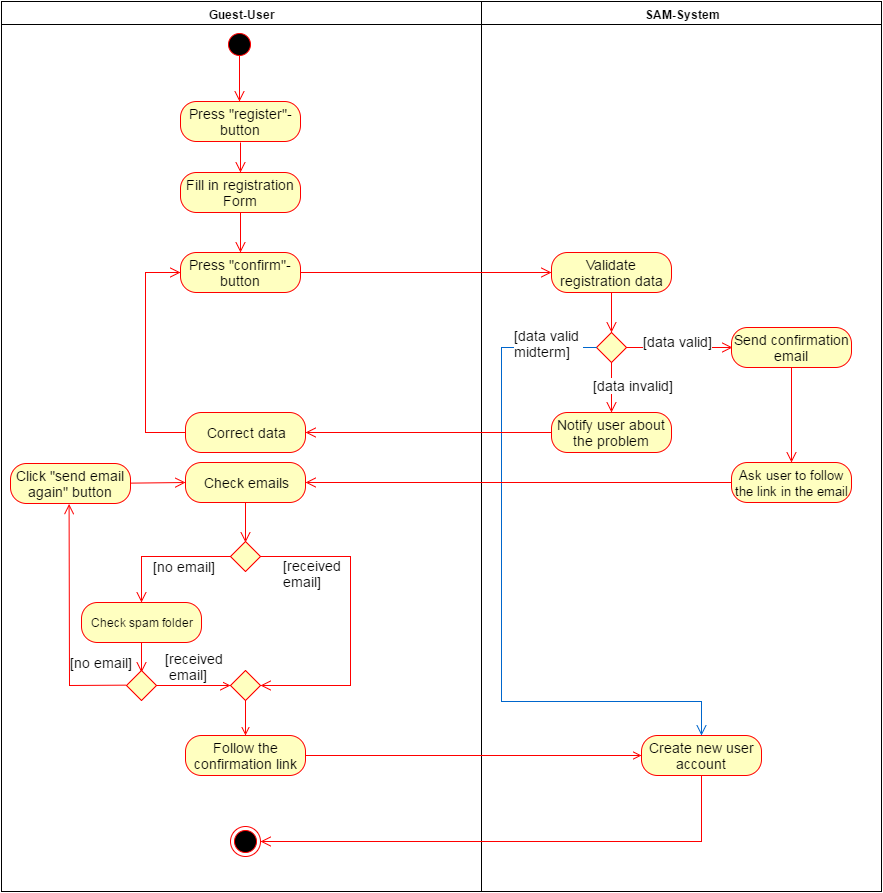

The diagram above was exported from draw.io. Its source (the exported page's mxGraphModel, read from the mxfile embedded in the PNG):
<mxGraphModel dx="1702" dy="384" grid="1" gridSize="10" guides="1" tooltips="1" connect="1" arrows="1" fold="1" page="1" pageScale="1" pageWidth="826" pageHeight="1169" math="0" shadow="0">
  <root>
    <mxCell id="0" style=";html=1;" />
    <mxCell id="1" style=";html=1;" parent="0" />
    <mxCell id="2" value="Guest-User" style="swimlane;whiteSpace=wrap;html=1;" vertex="1" parent="1">
      <mxGeometry x="-180" y="20" width="480" height="890" as="geometry">
        <mxRectangle x="-180" y="20" width="90" height="23" as="alternateBounds" />
      </mxGeometry>
    </mxCell>
    <mxCell id="5" value="" style="ellipse;shape=startState;fillColor=#000000;strokeColor=#ff0000;html=1;" vertex="1" parent="2">
      <mxGeometry x="223" y="28" width="30" height="30" as="geometry" />
    </mxCell>
    <mxCell id="6" value="" style="elbow=horizontal;verticalAlign=bottom;endArrow=open;endSize=8;strokeColor=#FF0000;endFill=1;rounded=0;html=1;" edge="1" parent="2">
      <mxGeometry x="224" y="111" as="geometry">
        <mxPoint x="239" y="171" as="targetPoint" />
        <mxPoint x="239" y="141" as="sourcePoint" />
      </mxGeometry>
    </mxCell>
    <mxCell id="8799e1bc607cb74-43" value="Fill in registration Form" style="rounded=1;whiteSpace=wrap;html=1;arcSize=40;fillColor=#ffffc0;strokeColor=#ff0000;fontSize=14;" vertex="1" parent="2">
      <mxGeometry x="179" y="171" width="120" height="40" as="geometry" />
    </mxCell>
    <mxCell id="146df631c2fa52f8-6" value="Press &quot;register&quot;-button" style="rounded=1;whiteSpace=wrap;html=1;arcSize=40;fillColor=#ffffc0;strokeColor=#ff0000;fontSize=14;" vertex="1" parent="2">
      <mxGeometry x="179" y="100" width="120" height="40" as="geometry" />
    </mxCell>
    <mxCell id="8799e1bc607cb74-44" value="" style="html=1;verticalAlign=bottom;endArrow=open;endSize=8;strokeColor=#ff0000;fontSize=14;" edge="1" parent="2" source="8799e1bc607cb74-43">
      <mxGeometry relative="1" as="geometry">
        <mxPoint x="239" y="251" as="targetPoint" />
      </mxGeometry>
    </mxCell>
    <mxCell id="8799e1bc607cb74-45" value="Press &quot;confirm&quot;-button" style="rounded=1;whiteSpace=wrap;html=1;arcSize=40;fillColor=#ffffc0;strokeColor=#ff0000;fontSize=14;" vertex="1" parent="2">
      <mxGeometry x="179" y="251" width="120" height="40" as="geometry" />
    </mxCell>
    <mxCell id="8799e1bc607cb74-62" value="Correct data" style="rounded=1;whiteSpace=wrap;html=1;arcSize=40;fillColor=#ffffc0;strokeColor=#ff0000;fontSize=14;" vertex="1" parent="2">
      <mxGeometry x="184" y="411" width="120" height="40" as="geometry" />
    </mxCell>
    <mxCell id="8799e1bc607cb74-63" value="" style="html=1;verticalAlign=bottom;endArrow=open;endSize=8;strokeColor=#ff0000;fontSize=14;rounded=0;exitX=0;exitY=0.5;edgeStyle=orthogonalEdgeStyle;entryX=0;entryY=0.5;" edge="1" parent="2" source="8799e1bc607cb74-62" target="8799e1bc607cb74-45">
      <mxGeometry relative="1" as="geometry">
        <mxPoint x="144" y="271" as="targetPoint" />
        <Array as="points">
          <mxPoint x="144" y="431" />
          <mxPoint x="144" y="271" />
        </Array>
      </mxGeometry>
    </mxCell>
    <mxCell id="8799e1bc607cb74-68" value="Check emails" style="rounded=1;whiteSpace=wrap;html=1;arcSize=40;fillColor=#ffffc0;strokeColor=#ff0000;fontSize=14;" vertex="1" parent="2">
      <mxGeometry x="184" y="461" width="120" height="40" as="geometry" />
    </mxCell>
    <mxCell id="8799e1bc607cb74-69" value="" style="html=1;verticalAlign=bottom;endArrow=open;endSize=8;strokeColor=#ff0000;fontSize=14;" edge="1" parent="2" source="8799e1bc607cb74-68">
      <mxGeometry relative="1" as="geometry">
        <mxPoint x="244" y="541" as="targetPoint" />
      </mxGeometry>
    </mxCell>
    <mxCell id="8799e1bc607cb74-73" value="" style="rhombus;whiteSpace=wrap;html=1;fillColor=#ffffc0;strokeColor=#ff0000;fontSize=14;" vertex="1" parent="2">
      <mxGeometry x="229" y="540" width="30" height="30" as="geometry" />
    </mxCell>
    <mxCell id="8799e1bc607cb74-77" value="Follow the confirmation link" style="rounded=1;whiteSpace=wrap;html=1;arcSize=40;fillColor=#ffffc0;strokeColor=#ff0000;fontSize=14;" vertex="1" parent="2">
      <mxGeometry x="184" y="734" width="120" height="40" as="geometry" />
    </mxCell>
    <mxCell id="8799e1bc607cb74-79" value="" style="ellipse;html=1;shape=endState;fillColor=#000000;strokeColor=#ff0000;fontSize=14;" vertex="1" parent="2">
      <mxGeometry x="229" y="825" width="30" height="30" as="geometry" />
    </mxCell>
    <mxCell id="8799e1bc607cb74-83" value="Check spam folder" style="rounded=1;whiteSpace=wrap;html=1;arcSize=40;fillColor=#ffffc0;strokeColor=#ff0000;" vertex="1" parent="2">
      <mxGeometry x="80" y="601" width="120" height="40" as="geometry" />
    </mxCell>
    <mxCell id="8799e1bc607cb74-74" value="[no email]" style="html=1;align=left;verticalAlign=bottom;endArrow=open;endSize=8;strokeColor=#ff0000;fontSize=14;edgeStyle=orthogonalEdgeStyle;rounded=0;entryX=0.5;entryY=0;startSize=5;" edge="1" parent="2" source="8799e1bc607cb74-73" target="8799e1bc607cb74-83">
      <mxGeometry x="0.6204" y="10" relative="1" as="geometry">
        <mxPoint x="112" y="591" as="targetPoint" />
        <Array as="points">
          <mxPoint x="140" y="555" />
        </Array>
        <mxPoint as="offset" />
      </mxGeometry>
    </mxCell>
    <mxCell id="8799e1bc607cb74-84" value="" style="html=1;verticalAlign=bottom;endArrow=open;endSize=8;strokeColor=#ff0000;fontSize=14;" edge="1" parent="2">
      <mxGeometry x="140" y="644" as="geometry">
        <mxPoint x="140" y="671" as="targetPoint" />
        <mxPoint x="140" y="641" as="sourcePoint" />
      </mxGeometry>
    </mxCell>
    <mxCell id="8799e1bc607cb74-85" value="" style="rhombus;whiteSpace=wrap;html=1;fillColor=#ffffc0;strokeColor=#ff0000;fontSize=14;" vertex="1" parent="2">
      <mxGeometry x="125" y="669" width="30" height="30" as="geometry" />
    </mxCell>
    <mxCell id="8799e1bc607cb74-87" value="[received&lt;div&gt;&amp;nbsp;email]&lt;/div&gt;" style="html=1;align=left;verticalAlign=top;endArrow=open;endSize=8;strokeColor=#ff0000;fontSize=14;entryX=0;entryY=0.5;" edge="1" parent="2" source="8799e1bc607cb74-85" target="8799e1bc607cb74-88">
      <mxGeometry x="29" y="71" as="geometry">
        <mxPoint x="218" y="684" as="targetPoint" />
        <Array as="points" />
        <mxPoint x="-30" y="-41" as="offset" />
      </mxGeometry>
    </mxCell>
    <mxCell id="8799e1bc607cb74-88" value="" style="rhombus;whiteSpace=wrap;html=1;fillColor=#ffffc0;strokeColor=#ff0000;fontSize=14;" vertex="1" parent="2">
      <mxGeometry x="229" y="669" width="30" height="30" as="geometry" />
    </mxCell>
    <mxCell id="8799e1bc607cb74-75" value="[received&amp;nbsp;&lt;div&gt;email]&lt;/div&gt;" style="html=1;align=left;verticalAlign=top;endArrow=open;endSize=8;strokeColor=#ff0000;fontSize=14;edgeStyle=orthogonalEdgeStyle;rounded=0;" edge="1" parent="2" target="8799e1bc607cb74-88">
      <mxGeometry x="-0.861" y="5" relative="1" as="geometry">
        <mxPoint x="259" y="688" as="targetPoint" />
        <mxPoint x="259" y="555" as="sourcePoint" />
        <Array as="points">
          <mxPoint x="349" y="555" />
          <mxPoint x="349" y="684" />
        </Array>
        <mxPoint as="offset" />
      </mxGeometry>
    </mxCell>
    <mxCell id="8799e1bc607cb74-91" value="[no email]" style="html=1;align=left;verticalAlign=top;endArrow=open;endSize=8;strokeColor=#ff0000;fontSize=14;exitX=0;exitY=0.5;rounded=0;entryX=0.5;entryY=1;" edge="1" parent="2">
      <mxGeometry x="-1" y="71" as="geometry">
        <mxPoint x="67.5882352941178" y="502.47058823529414" as="targetPoint" />
        <Array as="points">
          <mxPoint x="68" y="684" />
        </Array>
        <mxPoint x="-29" y="54" as="offset" />
        <mxPoint x="124.47058823529414" y="683.6470588235295" as="sourcePoint" />
      </mxGeometry>
    </mxCell>
    <mxCell id="8799e1bc607cb74-92" value="Click &quot;send email again&quot; button" style="rounded=1;whiteSpace=wrap;html=1;arcSize=40;fillColor=#ffffc0;strokeColor=#ff0000;fontSize=14;" vertex="1" parent="2">
      <mxGeometry x="9" y="462" width="120" height="40" as="geometry" />
    </mxCell>
    <mxCell id="8799e1bc607cb74-93" value="" style="html=1;verticalAlign=bottom;endArrow=open;endSize=8;strokeColor=#ff0000;fontSize=14;entryX=0;entryY=0.5;" edge="1" parent="2" target="8799e1bc607cb74-68">
      <mxGeometry relative="1" as="geometry">
        <mxPoint x="179" y="481" as="targetPoint" />
        <mxPoint x="129" y="481.63133640552996" as="sourcePoint" />
      </mxGeometry>
    </mxCell>
    <mxCell id="8799e1bc607cb74-95" value="" style="edgeStyle=none;rounded=0;html=1;startSize=5;endArrow=open;endFill=0;jettySize=auto;orthogonalLoop=1;strokeColor=#ff0000;fontSize=14;entryX=0.5;entryY=0;" edge="1" parent="2" source="8799e1bc607cb74-88" target="8799e1bc607cb74-77">
      <mxGeometry relative="1" as="geometry">
        <mxPoint x="244" y="731" as="targetPoint" />
      </mxGeometry>
    </mxCell>
    <mxCell id="146df631c2fa52f8-10" value="" style="elbow=horizontal;verticalAlign=bottom;endArrow=open;endSize=8;strokeColor=#FF0000;endFill=1;rounded=0;html=1;" edge="1" parent="2">
      <mxGeometry x="403" y="81" as="geometry">
        <mxPoint x="238" y="100" as="targetPoint" />
        <mxPoint x="238" y="54" as="sourcePoint" />
        <Array as="points" />
      </mxGeometry>
    </mxCell>
    <mxCell id="3" value="SAM-System" style="swimlane;whiteSpace=wrap;html=1;" vertex="1" parent="1">
      <mxGeometry x="300" y="20" width="400" height="890" as="geometry" />
    </mxCell>
    <mxCell id="8799e1bc607cb74-51" style="edgeStyle=none;rounded=0;html=1;exitX=0.5;exitY=0;entryX=0.5;entryY=0;endArrow=open;endFill=0;jettySize=auto;orthogonalLoop=1;fontSize=14;" edge="1" parent="3">
      <mxGeometry relative="1" as="geometry">
        <mxPoint x="75" y="396" as="sourcePoint" />
        <mxPoint x="75" y="396" as="targetPoint" />
      </mxGeometry>
    </mxCell>
    <mxCell id="8799e1bc607cb74-52" value="Validate registration data" style="rounded=1;whiteSpace=wrap;html=1;arcSize=40;fillColor=#ffffc0;strokeColor=#ff0000;fontSize=14;" vertex="1" parent="3">
      <mxGeometry x="70" y="251" width="120" height="40" as="geometry" />
    </mxCell>
    <mxCell id="8799e1bc607cb74-53" value="" style="edgeStyle=orthogonalEdgeStyle;html=1;verticalAlign=bottom;endArrow=open;endSize=8;strokeColor=#ff0000;fontSize=14;" edge="1" parent="3" source="8799e1bc607cb74-52">
      <mxGeometry relative="1" as="geometry">
        <mxPoint x="130" y="331" as="targetPoint" />
      </mxGeometry>
    </mxCell>
    <mxCell id="8799e1bc607cb74-56" value="" style="rhombus;whiteSpace=wrap;html=1;fillColor=#ffffc0;strokeColor=#ff0000;fontSize=14;" vertex="1" parent="3">
      <mxGeometry x="115" y="331" width="30" height="30" as="geometry" />
    </mxCell>
    <mxCell id="8799e1bc607cb74-57" value="[data valid]" style="html=1;align=left;verticalAlign=bottom;endArrow=open;endSize=8;strokeColor=#ff0000;fontSize=14;" edge="1" parent="3" source="8799e1bc607cb74-56">
      <mxGeometry x="-0.717" y="-4" relative="1" as="geometry">
        <mxPoint x="251" y="346" as="targetPoint" />
        <mxPoint as="offset" />
      </mxGeometry>
    </mxCell>
    <mxCell id="8799e1bc607cb74-58" value="[data invalid]" style="html=1;align=left;verticalAlign=top;endArrow=open;endSize=8;strokeColor=#ff0000;fontSize=14;" edge="1" parent="3" source="8799e1bc607cb74-56">
      <mxGeometry x="-0.64" y="-20" relative="1" as="geometry">
        <mxPoint x="130" y="411" as="targetPoint" />
        <mxPoint as="offset" />
      </mxGeometry>
    </mxCell>
    <mxCell id="8799e1bc607cb74-60" value="Notify user about the problem" style="rounded=1;whiteSpace=wrap;html=1;arcSize=40;fillColor=#ffffc0;strokeColor=#ff0000;fontSize=14;" vertex="1" parent="3">
      <mxGeometry x="70" y="411" width="120" height="40" as="geometry" />
    </mxCell>
    <mxCell id="8799e1bc607cb74-64" value="Send confirmation email" style="rounded=1;whiteSpace=wrap;html=1;arcSize=40;fillColor=#ffffc0;strokeColor=#ff0000;fontSize=14;" vertex="1" parent="3">
      <mxGeometry x="250" y="326" width="120" height="40" as="geometry" />
    </mxCell>
    <mxCell id="8799e1bc607cb74-65" value="" style="edgeStyle=orthogonalEdgeStyle;html=1;verticalAlign=bottom;endArrow=open;endSize=8;strokeColor=#ff0000;fontSize=14;" edge="1" parent="3">
      <mxGeometry relative="1" as="geometry">
        <mxPoint x="310" y="461" as="targetPoint" />
        <mxPoint x="310" y="366" as="sourcePoint" />
      </mxGeometry>
    </mxCell>
    <mxCell id="8799e1bc607cb74-66" value="&lt;font style=&quot;font-size: 13px&quot;&gt;Ask user to follow the link in the email&lt;/font&gt;" style="rounded=1;whiteSpace=wrap;html=1;arcSize=40;fillColor=#ffffc0;strokeColor=#ff0000;fontSize=14;" vertex="1" parent="3">
      <mxGeometry x="250" y="461" width="120" height="40" as="geometry" />
    </mxCell>
    <mxCell id="146df631c2fa52f8-11" value="Create new user account" style="rounded=1;whiteSpace=wrap;html=1;arcSize=40;fillColor=#ffffc0;strokeColor=#ff0000;fontSize=14;" vertex="1" parent="3">
      <mxGeometry x="160" y="734" width="120" height="40" as="geometry" />
    </mxCell>
    <mxCell id="1cacec65d38c59de-6" value="[data valid&amp;nbsp;&lt;div&gt;midterm]&lt;/div&gt;" style="html=1;align=left;verticalAlign=bottom;endArrow=open;endSize=8;strokeColor=#0066CC;fontSize=14;exitX=0;exitY=0.5;rounded=0;entryX=0.5;entryY=0;" edge="1" parent="3" source="8799e1bc607cb74-56" target="146df631c2fa52f8-11">
      <mxGeometry as="geometry">
        <mxPoint x="20" y="750" as="targetPoint" />
        <mxPoint x="-137" y="-180" as="offset" />
        <mxPoint x="155" y="356" as="sourcePoint" />
        <Array as="points">
          <mxPoint x="20" y="346" />
          <mxPoint x="20" y="700" />
          <mxPoint x="220" y="700" />
        </Array>
      </mxGeometry>
    </mxCell>
    <mxCell id="8799e1bc607cb74-61" value="" style="html=1;verticalAlign=bottom;endArrow=open;endSize=8;strokeColor=#ff0000;fontSize=14;flipV=0;flipH=0;entryX=1;entryY=0.5;" edge="1" parent="1" source="8799e1bc607cb74-60" target="8799e1bc607cb74-62">
      <mxGeometry relative="1" as="geometry">
        <mxPoint x="200" y="451" as="targetPoint" />
      </mxGeometry>
    </mxCell>
    <mxCell id="8799e1bc607cb74-50" value="" style="html=1;verticalAlign=bottom;endArrow=open;endSize=8;strokeColor=#ff0000;fontSize=14;entryX=0;entryY=0.5;exitX=1;exitY=0.5;" edge="1" parent="1" source="8799e1bc607cb74-45" target="8799e1bc607cb74-52">
      <mxGeometry relative="1" as="geometry">
        <mxPoint x="250" y="291" as="targetPoint" />
        <mxPoint x="200" y="291" as="sourcePoint" />
      </mxGeometry>
    </mxCell>
    <mxCell id="8799e1bc607cb74-67" value="" style="html=1;verticalAlign=bottom;endArrow=open;endSize=8;strokeColor=#ff0000;fontSize=14;entryX=1;entryY=0.5;" edge="1" parent="1" target="8799e1bc607cb74-68">
      <mxGeometry relative="1" as="geometry">
        <mxPoint x="200" y="501" as="targetPoint" />
        <mxPoint x="550" y="501" as="sourcePoint" />
      </mxGeometry>
    </mxCell>
    <mxCell id="146df631c2fa52f8-12" value="" style="edgeStyle=none;rounded=0;html=1;startSize=5;endArrow=open;endFill=0;jettySize=auto;orthogonalLoop=1;strokeColor=#ff0000;fontSize=14;" edge="1" parent="1" source="8799e1bc607cb74-77" target="146df631c2fa52f8-11">
      <mxGeometry relative="1" as="geometry" />
    </mxCell>
    <mxCell id="8799e1bc607cb74-78" value="" style="html=1;verticalAlign=bottom;endArrow=open;endSize=8;strokeColor=#ff0000;fontSize=14;exitX=0.5;exitY=1;rounded=0;entryX=1;entryY=0.5;" edge="1" parent="1" source="146df631c2fa52f8-11" target="8799e1bc607cb74-79">
      <mxGeometry relative="1" as="geometry">
        <mxPoint x="64" y="865" as="targetPoint" />
        <mxPoint x="63" y="794" as="sourcePoint" />
        <Array as="points">
          <mxPoint x="520" y="860" />
        </Array>
      </mxGeometry>
    </mxCell>
  </root>
</mxGraphModel>